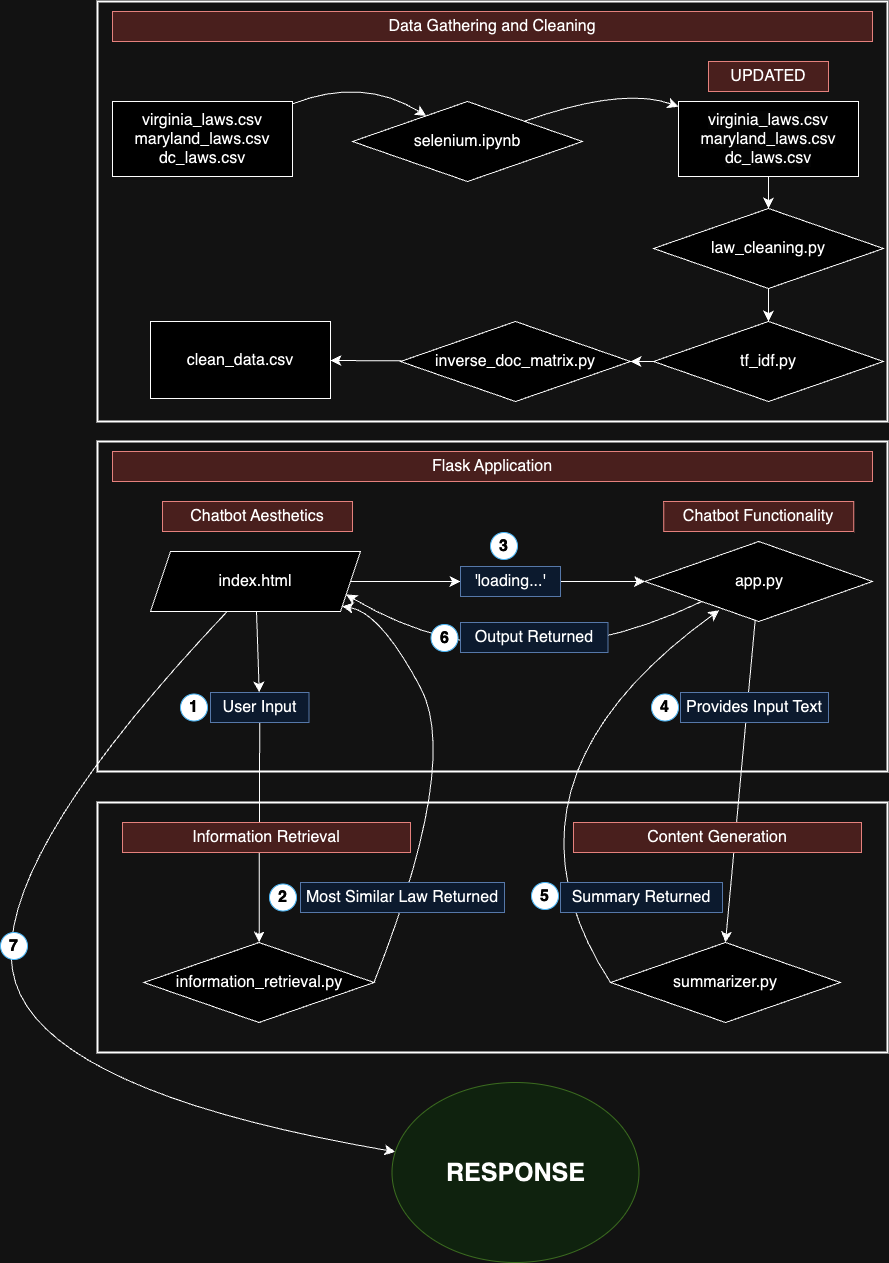

The diagram above was exported from draw.io. Its source (the exported page's mxGraphModel, read from the mxfile embedded in the PNG):
<mxGraphModel dx="2170" dy="1927" grid="1" gridSize="10" guides="1" tooltips="1" connect="1" arrows="1" fold="1" page="1" pageScale="1" pageWidth="827" pageHeight="1169" background="none" math="0" shadow="0">
  <root>
    <mxCell id="WIyWlLk6GJQsqaUBKTNV-0" />
    <mxCell id="WIyWlLk6GJQsqaUBKTNV-1" parent="WIyWlLk6GJQsqaUBKTNV-0" />
    <mxCell id="41B2WxlzzLVQEg5l3ENk-14" value="" style="text;strokeColor=#000000;fillColor=none;html=1;align=center;verticalAlign=middle;whiteSpace=wrap;rounded=0;fontSize=16;strokeWidth=2;" vertex="1" parent="WIyWlLk6GJQsqaUBKTNV-1">
      <mxGeometry x="27" y="780" width="790" height="250" as="geometry" />
    </mxCell>
    <mxCell id="41B2WxlzzLVQEg5l3ENk-13" value="" style="text;strokeColor=#000000;fillColor=none;html=1;align=center;verticalAlign=middle;whiteSpace=wrap;rounded=0;fontSize=16;strokeWidth=2;" vertex="1" parent="WIyWlLk6GJQsqaUBKTNV-1">
      <mxGeometry x="27" y="419" width="790" height="330" as="geometry" />
    </mxCell>
    <mxCell id="AJWlGYHfF26ewffK7bx9-30" value="" style="text;strokeColor=#000000;fillColor=none;html=1;align=center;verticalAlign=middle;whiteSpace=wrap;rounded=0;fontSize=16;strokeWidth=2;" parent="WIyWlLk6GJQsqaUBKTNV-1" vertex="1">
      <mxGeometry x="27" y="-21" width="790" height="420" as="geometry" />
    </mxCell>
    <mxCell id="AJWlGYHfF26ewffK7bx9-17" value="" style="edgeStyle=none;curved=1;rounded=0;orthogonalLoop=1;jettySize=auto;html=1;fontSize=12;startSize=8;endSize=8;" parent="WIyWlLk6GJQsqaUBKTNV-1" source="AJWlGYHfF26ewffK7bx9-12" target="AJWlGYHfF26ewffK7bx9-16" edge="1">
      <mxGeometry relative="1" as="geometry">
        <Array as="points">
          <mxPoint x="292" y="54" />
        </Array>
      </mxGeometry>
    </mxCell>
    <mxCell id="AJWlGYHfF26ewffK7bx9-12" value="virginia_laws.csv&lt;br&gt;maryland_laws.csv&lt;br&gt;dc_laws.csv" style="whiteSpace=wrap;html=1;fontSize=16;" parent="WIyWlLk6GJQsqaUBKTNV-1" vertex="1">
      <mxGeometry x="42" y="79" width="180" height="75" as="geometry" />
    </mxCell>
    <mxCell id="AJWlGYHfF26ewffK7bx9-19" value="" style="edgeStyle=none;curved=1;rounded=0;orthogonalLoop=1;jettySize=auto;html=1;fontSize=12;startSize=8;endSize=8;" parent="WIyWlLk6GJQsqaUBKTNV-1" source="AJWlGYHfF26ewffK7bx9-16" target="AJWlGYHfF26ewffK7bx9-18" edge="1">
      <mxGeometry relative="1" as="geometry">
        <Array as="points">
          <mxPoint x="552" y="64" />
        </Array>
      </mxGeometry>
    </mxCell>
    <mxCell id="AJWlGYHfF26ewffK7bx9-16" value="selenium.ipynb" style="rhombus;whiteSpace=wrap;html=1;fontSize=16;" parent="WIyWlLk6GJQsqaUBKTNV-1" vertex="1">
      <mxGeometry x="282" y="79" width="230" height="80" as="geometry" />
    </mxCell>
    <mxCell id="AJWlGYHfF26ewffK7bx9-23" value="" style="edgeStyle=none;curved=1;rounded=0;orthogonalLoop=1;jettySize=auto;html=1;fontSize=12;startSize=8;endSize=8;" parent="WIyWlLk6GJQsqaUBKTNV-1" source="AJWlGYHfF26ewffK7bx9-18" target="AJWlGYHfF26ewffK7bx9-22" edge="1">
      <mxGeometry relative="1" as="geometry" />
    </mxCell>
    <mxCell id="AJWlGYHfF26ewffK7bx9-18" value="&lt;meta charset=&quot;utf-8&quot;&gt;&lt;span style=&quot;color: rgb(0, 0, 0); font-family: Helvetica; font-size: 16px; font-style: normal; font-variant-ligatures: normal; font-variant-caps: normal; font-weight: 400; letter-spacing: normal; orphans: 2; text-align: center; text-indent: 0px; text-transform: none; widows: 2; word-spacing: 0px; -webkit-text-stroke-width: 0px; background-color: rgb(251, 251, 251); text-decoration-thickness: initial; text-decoration-style: initial; text-decoration-color: initial; float: none; display: inline !important;&quot;&gt;virginia_laws.csv&lt;/span&gt;&lt;br style=&quot;border-color: var(--border-color); color: rgb(0, 0, 0); font-family: Helvetica; font-size: 16px; font-style: normal; font-variant-ligatures: normal; font-variant-caps: normal; font-weight: 400; letter-spacing: normal; orphans: 2; text-align: center; text-indent: 0px; text-transform: none; widows: 2; word-spacing: 0px; -webkit-text-stroke-width: 0px; background-color: rgb(251, 251, 251); text-decoration-thickness: initial; text-decoration-style: initial; text-decoration-color: initial;&quot;&gt;&lt;span style=&quot;color: rgb(0, 0, 0); font-family: Helvetica; font-size: 16px; font-style: normal; font-variant-ligatures: normal; font-variant-caps: normal; font-weight: 400; letter-spacing: normal; orphans: 2; text-align: center; text-indent: 0px; text-transform: none; widows: 2; word-spacing: 0px; -webkit-text-stroke-width: 0px; background-color: rgb(251, 251, 251); text-decoration-thickness: initial; text-decoration-style: initial; text-decoration-color: initial; float: none; display: inline !important;&quot;&gt;maryland_laws.csv&lt;/span&gt;&lt;br style=&quot;border-color: var(--border-color); color: rgb(0, 0, 0); font-family: Helvetica; font-size: 16px; font-style: normal; font-variant-ligatures: normal; font-variant-caps: normal; font-weight: 400; letter-spacing: normal; orphans: 2; text-align: center; text-indent: 0px; text-transform: none; widows: 2; word-spacing: 0px; -webkit-text-stroke-width: 0px; background-color: rgb(251, 251, 251); text-decoration-thickness: initial; text-decoration-style: initial; text-decoration-color: initial;&quot;&gt;&lt;span style=&quot;color: rgb(0, 0, 0); font-family: Helvetica; font-size: 16px; font-style: normal; font-variant-ligatures: normal; font-variant-caps: normal; font-weight: 400; letter-spacing: normal; orphans: 2; text-align: center; text-indent: 0px; text-transform: none; widows: 2; word-spacing: 0px; -webkit-text-stroke-width: 0px; background-color: rgb(251, 251, 251); text-decoration-thickness: initial; text-decoration-style: initial; text-decoration-color: initial; float: none; display: inline !important;&quot;&gt;dc_laws.csv&lt;/span&gt;" style="whiteSpace=wrap;html=1;fontSize=16;" parent="WIyWlLk6GJQsqaUBKTNV-1" vertex="1">
      <mxGeometry x="608" y="79" width="180" height="75" as="geometry" />
    </mxCell>
    <mxCell id="AJWlGYHfF26ewffK7bx9-20" value="UPDATED" style="text;html=1;align=center;verticalAlign=middle;whiteSpace=wrap;rounded=0;fontSize=16;fillColor=#f8cecc;strokeColor=#b85450;" parent="WIyWlLk6GJQsqaUBKTNV-1" vertex="1">
      <mxGeometry x="638" y="39" width="120" height="30" as="geometry" />
    </mxCell>
    <mxCell id="AJWlGYHfF26ewffK7bx9-25" value="" style="edgeStyle=none;curved=1;rounded=0;orthogonalLoop=1;jettySize=auto;html=1;fontSize=12;startSize=8;endSize=8;" parent="WIyWlLk6GJQsqaUBKTNV-1" source="AJWlGYHfF26ewffK7bx9-22" target="AJWlGYHfF26ewffK7bx9-24" edge="1">
      <mxGeometry relative="1" as="geometry" />
    </mxCell>
    <mxCell id="AJWlGYHfF26ewffK7bx9-22" value="law_cleaning.py" style="rhombus;whiteSpace=wrap;html=1;fontSize=16;" parent="WIyWlLk6GJQsqaUBKTNV-1" vertex="1">
      <mxGeometry x="583" y="186" width="230" height="80" as="geometry" />
    </mxCell>
    <mxCell id="AJWlGYHfF26ewffK7bx9-27" value="" style="edgeStyle=none;curved=1;rounded=0;orthogonalLoop=1;jettySize=auto;html=1;fontSize=12;startSize=8;endSize=8;" parent="WIyWlLk6GJQsqaUBKTNV-1" source="AJWlGYHfF26ewffK7bx9-24" target="AJWlGYHfF26ewffK7bx9-26" edge="1">
      <mxGeometry relative="1" as="geometry" />
    </mxCell>
    <mxCell id="AJWlGYHfF26ewffK7bx9-24" value="tf_idf.py" style="rhombus;whiteSpace=wrap;html=1;fontSize=16;" parent="WIyWlLk6GJQsqaUBKTNV-1" vertex="1">
      <mxGeometry x="583" y="299" width="230" height="80" as="geometry" />
    </mxCell>
    <mxCell id="AJWlGYHfF26ewffK7bx9-29" value="" style="edgeStyle=none;curved=1;rounded=0;orthogonalLoop=1;jettySize=auto;html=1;fontSize=12;startSize=8;endSize=8;" parent="WIyWlLk6GJQsqaUBKTNV-1" source="AJWlGYHfF26ewffK7bx9-26" target="AJWlGYHfF26ewffK7bx9-28" edge="1">
      <mxGeometry relative="1" as="geometry" />
    </mxCell>
    <mxCell id="AJWlGYHfF26ewffK7bx9-26" value="inverse_doc_matrix.py" style="rhombus;whiteSpace=wrap;html=1;fontSize=16;" parent="WIyWlLk6GJQsqaUBKTNV-1" vertex="1">
      <mxGeometry x="330" y="299" width="230" height="80" as="geometry" />
    </mxCell>
    <mxCell id="AJWlGYHfF26ewffK7bx9-28" value="clean_data.csv" style="whiteSpace=wrap;html=1;fontSize=16;" parent="WIyWlLk6GJQsqaUBKTNV-1" vertex="1">
      <mxGeometry x="80" y="299" width="180" height="77" as="geometry" />
    </mxCell>
    <mxCell id="AJWlGYHfF26ewffK7bx9-33" value="Data Gathering and Cleaning" style="text;html=1;align=center;verticalAlign=middle;whiteSpace=wrap;rounded=0;fontSize=16;fillColor=#f8cecc;strokeColor=#b85450;" parent="WIyWlLk6GJQsqaUBKTNV-1" vertex="1">
      <mxGeometry x="42" y="-11" width="760" height="30" as="geometry" />
    </mxCell>
    <mxCell id="41B2WxlzzLVQEg5l3ENk-1" value="Flask Application" style="text;html=1;align=center;verticalAlign=middle;whiteSpace=wrap;rounded=0;fontSize=16;fillColor=#f8cecc;strokeColor=#b85450;" vertex="1" parent="WIyWlLk6GJQsqaUBKTNV-1">
      <mxGeometry x="42" y="429" width="760" height="30" as="geometry" />
    </mxCell>
    <mxCell id="41B2WxlzzLVQEg5l3ENk-7" value="" style="edgeStyle=none;curved=1;rounded=0;orthogonalLoop=1;jettySize=auto;html=1;fontSize=12;startSize=8;endSize=8;" edge="1" parent="WIyWlLk6GJQsqaUBKTNV-1" source="41B2WxlzzLVQEg5l3ENk-27" target="41B2WxlzzLVQEg5l3ENk-6">
      <mxGeometry relative="1" as="geometry" />
    </mxCell>
    <mxCell id="41B2WxlzzLVQEg5l3ENk-19" value="" style="edgeStyle=none;curved=1;rounded=0;orthogonalLoop=1;jettySize=auto;html=1;fontSize=12;startSize=8;endSize=8;" edge="1" parent="WIyWlLk6GJQsqaUBKTNV-1" source="41B2WxlzzLVQEg5l3ENk-11" target="41B2WxlzzLVQEg5l3ENk-18">
      <mxGeometry relative="1" as="geometry" />
    </mxCell>
    <mxCell id="41B2WxlzzLVQEg5l3ENk-47" value="" style="edgeStyle=none;curved=1;rounded=0;orthogonalLoop=1;jettySize=auto;html=1;fontSize=12;startSize=8;endSize=8;" edge="1" parent="WIyWlLk6GJQsqaUBKTNV-1" source="41B2WxlzzLVQEg5l3ENk-4" target="41B2WxlzzLVQEg5l3ENk-46">
      <mxGeometry relative="1" as="geometry">
        <Array as="points">
          <mxPoint x="-90" y="850" />
          <mxPoint x="-20" y="1070" />
        </Array>
      </mxGeometry>
    </mxCell>
    <mxCell id="41B2WxlzzLVQEg5l3ENk-4" value="index.html" style="shape=parallelogram;perimeter=parallelogramPerimeter;whiteSpace=wrap;html=1;fixedSize=1;fontSize=16;" vertex="1" parent="WIyWlLk6GJQsqaUBKTNV-1">
      <mxGeometry x="80" y="529" width="210" height="60" as="geometry" />
    </mxCell>
    <mxCell id="41B2WxlzzLVQEg5l3ENk-29" style="edgeStyle=none;curved=1;rounded=0;orthogonalLoop=1;jettySize=auto;html=1;fontSize=12;startSize=8;endSize=8;entryX=0.5;entryY=0;entryDx=0;entryDy=0;" edge="1" parent="WIyWlLk6GJQsqaUBKTNV-1" source="41B2WxlzzLVQEg5l3ENk-6" target="41B2WxlzzLVQEg5l3ENk-28">
      <mxGeometry relative="1" as="geometry" />
    </mxCell>
    <mxCell id="41B2WxlzzLVQEg5l3ENk-39" style="edgeStyle=none;curved=1;rounded=0;orthogonalLoop=1;jettySize=auto;html=1;exitX=0;exitY=1;exitDx=0;exitDy=0;entryX=1;entryY=0.75;entryDx=0;entryDy=0;fontSize=12;startSize=8;endSize=8;" edge="1" parent="WIyWlLk6GJQsqaUBKTNV-1" source="41B2WxlzzLVQEg5l3ENk-6" target="41B2WxlzzLVQEg5l3ENk-4">
      <mxGeometry relative="1" as="geometry">
        <Array as="points">
          <mxPoint x="440" y="670" />
        </Array>
      </mxGeometry>
    </mxCell>
    <mxCell id="41B2WxlzzLVQEg5l3ENk-6" value="app.py" style="rhombus;whiteSpace=wrap;html=1;fontSize=16;" vertex="1" parent="WIyWlLk6GJQsqaUBKTNV-1">
      <mxGeometry x="574.5" y="519" width="227.5" height="80" as="geometry" />
    </mxCell>
    <mxCell id="41B2WxlzzLVQEg5l3ENk-8" value="Chatbot Aesthetics" style="text;html=1;align=center;verticalAlign=middle;whiteSpace=wrap;rounded=0;fontSize=16;fillColor=#f8cecc;strokeColor=#b85450;" vertex="1" parent="WIyWlLk6GJQsqaUBKTNV-1">
      <mxGeometry x="92" y="479" width="190" height="30" as="geometry" />
    </mxCell>
    <mxCell id="41B2WxlzzLVQEg5l3ENk-9" value="Chatbot Functionality" style="text;html=1;align=center;verticalAlign=middle;whiteSpace=wrap;rounded=0;fontSize=16;fillColor=#f8cecc;strokeColor=#b85450;" vertex="1" parent="WIyWlLk6GJQsqaUBKTNV-1">
      <mxGeometry x="593.25" y="479" width="190" height="30" as="geometry" />
    </mxCell>
    <mxCell id="41B2WxlzzLVQEg5l3ENk-25" style="edgeStyle=none;curved=1;rounded=0;orthogonalLoop=1;jettySize=auto;html=1;fontSize=12;startSize=8;endSize=8;exitX=1;exitY=0.5;exitDx=0;exitDy=0;entryX=1;entryY=1;entryDx=0;entryDy=0;" edge="1" parent="WIyWlLk6GJQsqaUBKTNV-1" source="41B2WxlzzLVQEg5l3ENk-18" target="41B2WxlzzLVQEg5l3ENk-4">
      <mxGeometry relative="1" as="geometry">
        <Array as="points">
          <mxPoint x="390" y="740" />
          <mxPoint x="310" y="590" />
        </Array>
      </mxGeometry>
    </mxCell>
    <mxCell id="41B2WxlzzLVQEg5l3ENk-18" value="information_retrieval.py" style="rhombus;whiteSpace=wrap;html=1;fontSize=16;" vertex="1" parent="WIyWlLk6GJQsqaUBKTNV-1">
      <mxGeometry x="73.5" y="920" width="230" height="80" as="geometry" />
    </mxCell>
    <mxCell id="41B2WxlzzLVQEg5l3ENk-23" value="" style="edgeStyle=none;curved=1;rounded=0;orthogonalLoop=1;jettySize=auto;html=1;fontSize=12;startSize=8;endSize=8;" edge="1" parent="WIyWlLk6GJQsqaUBKTNV-1" source="41B2WxlzzLVQEg5l3ENk-4" target="41B2WxlzzLVQEg5l3ENk-11">
      <mxGeometry relative="1" as="geometry">
        <mxPoint x="185" y="589" as="sourcePoint" />
        <mxPoint x="185" y="840" as="targetPoint" />
      </mxGeometry>
    </mxCell>
    <mxCell id="41B2WxlzzLVQEg5l3ENk-11" value="User Input" style="text;html=1;align=center;verticalAlign=middle;whiteSpace=wrap;rounded=0;fontSize=16;fillColor=#dae8fc;strokeColor=#6c8ebf;" vertex="1" parent="WIyWlLk6GJQsqaUBKTNV-1">
      <mxGeometry x="140" y="670" width="98.5" height="30" as="geometry" />
    </mxCell>
    <mxCell id="AJWlGYHfF26ewffK7bx9-37" value="Information Retrieval" style="text;html=1;align=center;verticalAlign=middle;whiteSpace=wrap;rounded=0;fontSize=16;fillColor=#f8cecc;strokeColor=#b85450;" parent="WIyWlLk6GJQsqaUBKTNV-1" vertex="1">
      <mxGeometry x="52" y="800" width="288" height="30" as="geometry" />
    </mxCell>
    <mxCell id="41B2WxlzzLVQEg5l3ENk-26" value="Most Similar Law Returned" style="text;html=1;align=center;verticalAlign=middle;whiteSpace=wrap;rounded=0;fontSize=16;fillColor=#dae8fc;strokeColor=#6c8ebf;" vertex="1" parent="WIyWlLk6GJQsqaUBKTNV-1">
      <mxGeometry x="230" y="860" width="204" height="30" as="geometry" />
    </mxCell>
    <mxCell id="41B2WxlzzLVQEg5l3ENk-28" value="summarizer.py" style="rhombus;whiteSpace=wrap;html=1;fontSize=16;" vertex="1" parent="WIyWlLk6GJQsqaUBKTNV-1">
      <mxGeometry x="540" y="920" width="230" height="80" as="geometry" />
    </mxCell>
    <mxCell id="41B2WxlzzLVQEg5l3ENk-30" value="Content Generation" style="text;html=1;align=center;verticalAlign=middle;whiteSpace=wrap;rounded=0;fontSize=16;fillColor=#f8cecc;strokeColor=#b85450;" vertex="1" parent="WIyWlLk6GJQsqaUBKTNV-1">
      <mxGeometry x="503" y="800" width="288" height="30" as="geometry" />
    </mxCell>
    <mxCell id="41B2WxlzzLVQEg5l3ENk-31" style="edgeStyle=none;curved=1;rounded=0;orthogonalLoop=1;jettySize=auto;html=1;exitX=0.75;exitY=1;exitDx=0;exitDy=0;fontSize=12;startSize=8;endSize=8;" edge="1" parent="WIyWlLk6GJQsqaUBKTNV-1" source="41B2WxlzzLVQEg5l3ENk-27" target="41B2WxlzzLVQEg5l3ENk-27">
      <mxGeometry relative="1" as="geometry" />
    </mxCell>
    <mxCell id="41B2WxlzzLVQEg5l3ENk-32" value="Provides Input Text" style="text;html=1;align=center;verticalAlign=middle;whiteSpace=wrap;rounded=0;fontSize=16;fillColor=#dae8fc;strokeColor=#6c8ebf;" vertex="1" parent="WIyWlLk6GJQsqaUBKTNV-1">
      <mxGeometry x="610" y="670" width="148" height="30" as="geometry" />
    </mxCell>
    <mxCell id="41B2WxlzzLVQEg5l3ENk-34" style="edgeStyle=none;curved=1;rounded=0;orthogonalLoop=1;jettySize=auto;html=1;entryX=0.326;entryY=0.86;entryDx=0;entryDy=0;entryPerimeter=0;fontSize=12;startSize=8;endSize=8;exitX=0;exitY=0.5;exitDx=0;exitDy=0;" edge="1" parent="WIyWlLk6GJQsqaUBKTNV-1" source="41B2WxlzzLVQEg5l3ENk-28" target="41B2WxlzzLVQEg5l3ENk-6">
      <mxGeometry relative="1" as="geometry">
        <Array as="points">
          <mxPoint x="410" y="760" />
        </Array>
      </mxGeometry>
    </mxCell>
    <mxCell id="41B2WxlzzLVQEg5l3ENk-35" value="Summary Returned" style="text;html=1;align=center;verticalAlign=middle;whiteSpace=wrap;rounded=0;fontSize=16;fillColor=#dae8fc;strokeColor=#6c8ebf;" vertex="1" parent="WIyWlLk6GJQsqaUBKTNV-1">
      <mxGeometry x="490" y="860" width="162" height="30" as="geometry" />
    </mxCell>
    <mxCell id="41B2WxlzzLVQEg5l3ENk-37" style="edgeStyle=none;curved=1;rounded=0;orthogonalLoop=1;jettySize=auto;html=1;exitX=0.5;exitY=0;exitDx=0;exitDy=0;fontSize=12;startSize=8;endSize=8;" edge="1" parent="WIyWlLk6GJQsqaUBKTNV-1" source="41B2WxlzzLVQEg5l3ENk-26" target="41B2WxlzzLVQEg5l3ENk-26">
      <mxGeometry relative="1" as="geometry" />
    </mxCell>
    <mxCell id="41B2WxlzzLVQEg5l3ENk-38" style="edgeStyle=none;curved=1;rounded=0;orthogonalLoop=1;jettySize=auto;html=1;exitX=0.5;exitY=1;exitDx=0;exitDy=0;fontSize=12;startSize=8;endSize=8;" edge="1" parent="WIyWlLk6GJQsqaUBKTNV-1" source="41B2WxlzzLVQEg5l3ENk-35" target="41B2WxlzzLVQEg5l3ENk-35">
      <mxGeometry relative="1" as="geometry" />
    </mxCell>
    <mxCell id="41B2WxlzzLVQEg5l3ENk-40" value="Output Returned" style="text;html=1;align=center;verticalAlign=middle;whiteSpace=wrap;rounded=0;fontSize=16;fillColor=#dae8fc;strokeColor=#6c8ebf;" vertex="1" parent="WIyWlLk6GJQsqaUBKTNV-1">
      <mxGeometry x="390" y="600" width="147.5" height="30" as="geometry" />
    </mxCell>
    <mxCell id="41B2WxlzzLVQEg5l3ENk-46" value="&lt;b&gt;&lt;font style=&quot;font-size: 25px;&quot;&gt;RESPONSE&lt;/font&gt;&lt;/b&gt;" style="ellipse;whiteSpace=wrap;html=1;fontSize=16;fillColor=#d5e8d4;strokeColor=#82b366;" vertex="1" parent="WIyWlLk6GJQsqaUBKTNV-1">
      <mxGeometry x="321.5" y="1060" width="247" height="180" as="geometry" />
    </mxCell>
    <mxCell id="41B2WxlzzLVQEg5l3ENk-48" value="&lt;b&gt;1&lt;/b&gt;" style="ellipse;whiteSpace=wrap;html=1;fontSize=16;fillColor=#000000;fontColor=#ffffff;strokeColor=#006EAF;rotation=0;" vertex="1" parent="WIyWlLk6GJQsqaUBKTNV-1">
      <mxGeometry x="110" y="671.5" width="27" height="27" as="geometry" />
    </mxCell>
    <mxCell id="41B2WxlzzLVQEg5l3ENk-49" value="&lt;b&gt;2&lt;/b&gt;" style="ellipse;whiteSpace=wrap;html=1;fontSize=16;fillColor=#000000;fontColor=#ffffff;strokeColor=#006EAF;rotation=0;" vertex="1" parent="WIyWlLk6GJQsqaUBKTNV-1">
      <mxGeometry x="199" y="861.5" width="27" height="27" as="geometry" />
    </mxCell>
    <mxCell id="41B2WxlzzLVQEg5l3ENk-59" value="" style="edgeStyle=none;curved=1;rounded=0;orthogonalLoop=1;jettySize=auto;html=1;fontSize=12;startSize=8;endSize=8;" edge="1" parent="WIyWlLk6GJQsqaUBKTNV-1" source="41B2WxlzzLVQEg5l3ENk-4" target="41B2WxlzzLVQEg5l3ENk-27">
      <mxGeometry relative="1" as="geometry">
        <mxPoint x="280" y="559" as="sourcePoint" />
        <mxPoint x="575" y="559" as="targetPoint" />
      </mxGeometry>
    </mxCell>
    <mxCell id="41B2WxlzzLVQEg5l3ENk-27" value="'loading...'" style="text;html=1;align=center;verticalAlign=middle;whiteSpace=wrap;rounded=0;fontSize=16;fillColor=#dae8fc;strokeColor=#6c8ebf;" vertex="1" parent="WIyWlLk6GJQsqaUBKTNV-1">
      <mxGeometry x="390" y="544" width="100" height="30" as="geometry" />
    </mxCell>
    <mxCell id="41B2WxlzzLVQEg5l3ENk-60" value="&lt;b&gt;3&lt;/b&gt;" style="ellipse;whiteSpace=wrap;html=1;fontSize=16;fillColor=#000000;fontColor=#ffffff;strokeColor=#006EAF;rotation=0;" vertex="1" parent="WIyWlLk6GJQsqaUBKTNV-1">
      <mxGeometry x="420" y="510" width="27" height="27" as="geometry" />
    </mxCell>
    <mxCell id="41B2WxlzzLVQEg5l3ENk-61" value="&lt;b&gt;4&lt;/b&gt;" style="ellipse;whiteSpace=wrap;html=1;fontSize=16;fillColor=#000000;fontColor=#ffffff;strokeColor=#006EAF;rotation=0;" vertex="1" parent="WIyWlLk6GJQsqaUBKTNV-1">
      <mxGeometry x="581" y="671.5" width="27" height="27" as="geometry" />
    </mxCell>
    <mxCell id="41B2WxlzzLVQEg5l3ENk-62" value="&lt;b&gt;5&lt;/b&gt;" style="ellipse;whiteSpace=wrap;html=1;fontSize=16;fillColor=#000000;fontColor=#ffffff;strokeColor=#006EAF;rotation=0;" vertex="1" parent="WIyWlLk6GJQsqaUBKTNV-1">
      <mxGeometry x="461" y="860" width="27" height="27" as="geometry" />
    </mxCell>
    <mxCell id="41B2WxlzzLVQEg5l3ENk-63" value="&lt;b&gt;6&lt;/b&gt;" style="ellipse;whiteSpace=wrap;html=1;fontSize=16;fillColor=#000000;fontColor=#ffffff;strokeColor=#006EAF;rotation=0;" vertex="1" parent="WIyWlLk6GJQsqaUBKTNV-1">
      <mxGeometry x="360.5" y="602" width="27" height="27" as="geometry" />
    </mxCell>
    <mxCell id="41B2WxlzzLVQEg5l3ENk-65" value="&lt;b&gt;7&lt;/b&gt;" style="ellipse;whiteSpace=wrap;html=1;fontSize=16;fillColor=#000000;fontColor=#ffffff;strokeColor=#006EAF;rotation=0;" vertex="1" parent="WIyWlLk6GJQsqaUBKTNV-1">
      <mxGeometry x="-70" y="910" width="27" height="27" as="geometry" />
    </mxCell>
  </root>
</mxGraphModel>